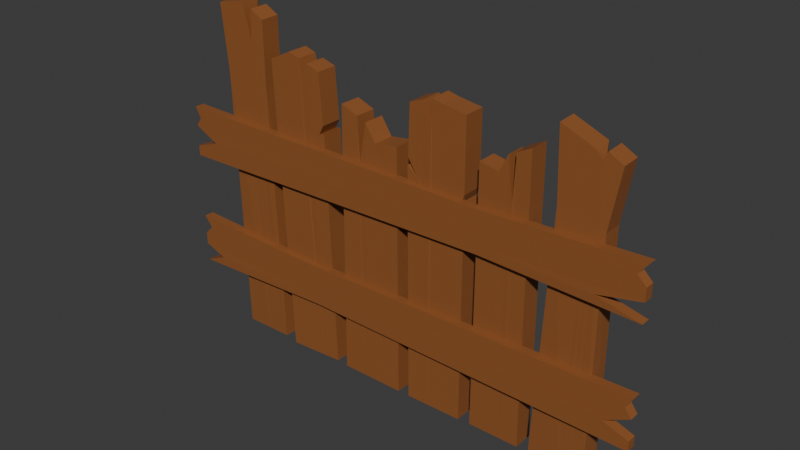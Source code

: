 # Source: Wooden_Fence.blend  (saved by Blender 4.4.32; exported with 4.5.12 LTS)
import bpy
from mathutils import Matrix  # noqa: F401  (used for matrix-valued properties, if any)

bpy.ops.wm.read_factory_settings(use_empty=True)
scene = bpy.context.scene
scene.name = 'Scene'

# ---- collections
col_collection = bpy.data.collections.new('Collection'); scene.collection.children.link(col_collection)

# ---- materials (node trees are filled in below, after node groups)
mat_material = bpy.data.materials.new('Material')
mat_material.alpha_threshold = 0.0
mat_material.roughness = 0.5
mat_material.line_color = (0.0, 0.0, 0.0, 1.0)

# ---- material node trees
mat_material.use_nodes = True; mat_material.node_tree.nodes.clear()
_N = mat_material.node_tree.nodes; _L = mat_material.node_tree.links
n0 = _N.new('ShaderNodeOutputMaterial'); n0.name = 'Material Output'; n0.location = (300, 300)
n1 = _N.new('ShaderNodeBsdfPrincipled'); n1.name = 'Principled BSDF'; n1.location = (10, 300)
n1.inputs[0].default_value = (0.2918, 0.1022, 0.02956, 1.0)
n1.inputs[3].default_value = 1.45
_L.new(n1.outputs[0], n0.inputs[0])
n0.is_active_output = True

# ---- world
world_world = bpy.data.worlds.new('World'); scene.world = world_world
world_world.use_nodes = True; world_world.node_tree.nodes.clear()
_N = world_world.node_tree.nodes; _L = world_world.node_tree.links
n0 = _N.new('ShaderNodeOutputWorld'); n0.name = 'World Output'; n0.location = (300, 300)
n1 = _N.new('ShaderNodeBackground'); n1.name = 'Background'; n1.location = (10, 300)
n1.inputs[0].default_value = (0.05088, 0.05088, 0.05088, 1.0)
_L.new(n1.outputs[0], n0.inputs[0])
n0.is_active_output = True
world_world.color = (0.05088, 0.05088, 0.05088)
world_world.sun_shadow_jitter_overblur = 0.0

# ---- meshes
me_cube = bpy.data.meshes.new('Cube')
me_cube.from_pydata([(1.028, 0.9801, 0.6705), (1.0, 1.0, -1.0), (1.029, -1.02, 0.6704), (1.0, -1.0, -1.0), (-0.8754, 0.972, 0.5274), (-1.0, 1.0, -1.0), (-0.8747, -1.028, 0.5273), (-1.0, -1.0, -1.0), (-0.2459, 1.0, -1.0), (-0.1425, -1.029, 0.5056), (-0.2459, -1.0, -1.0), (-0.1432, 0.9706, 0.5057), (0.4292, -1.0, -1.0), (0.4848, 0.9778, 0.6297), (0.4292, 1.0, -1.0), (0.4855, -1.022, 0.6296), (0.2842, 1.0, -1.0), (0.3953, -1.038, 0.369), (0.2842, -1.0, -1.0), (0.3946, 0.9623, 0.3691), (0.1252, 1.0, -1.0), (0.1961, -1.023, 0.6078), (0.1252, -1.0, -1.0), (0.1955, 0.9766, 0.6079), (1.02, 0.986, 0.172), (-0.9121, -1.02, 0.07157), (1.02, -1.014, 0.172), (-0.9125, 0.9804, 0.07161), (-0.1738, 0.9794, 0.05638), (-0.1734, -1.021, 0.05634), (0.4687, -1.016, 0.1433), (0.4682, 0.9844, 0.1434), (0.3617, 0.9735, -0.03947), (0.3621, -1.026, -0.03951), (0.1745, 0.9836, 0.1281), (0.1749, -1.016, 0.1281), (-0.4734, -1.019, 0.1074), (1.021, 0.9853, 0.2353), (1.021, -1.015, 0.2353), (-0.4739, 0.9809, 0.1075), (-0.1699, 0.9782, 0.1134), (-0.1695, -1.022, 0.1134), (0.4708, -1.016, 0.2051), (0.4703, 0.9836, 0.2051), (0.3659, 0.9721, 0.01239), (0.3663, -1.028, 0.01235), (0.1771, 0.9827, 0.189), (0.1776, -1.017, 0.189), (-0.9026, -1.022, 0.1875), (1.022, 0.9845, 0.2988), (1.022, -1.015, 0.2988), (-0.9031, 0.9783, 0.1875), (-0.166, 0.9771, 0.1706), (-0.1655, -1.023, 0.1706), (0.4729, -1.017, 0.267), (0.4724, 0.9827, 0.267), (0.3701, 0.9707, 0.06443), (0.3706, -1.029, 0.06439), (0.1798, 0.9818, 0.2501), (0.1803, -1.018, 0.2501)], [], [(11, 4, 6, 9), (53, 9, 6, 48), (48, 6, 4, 51), (14, 1, 3, 12), (49, 0, 2, 50), (55, 13, 0, 49), (51, 4, 11, 52), (5, 8, 10, 7), (59, 21, 9, 53), (23, 11, 9, 21), (0, 13, 15, 2), (50, 2, 15, 54), (56, 19, 13, 55), (16, 14, 12, 18), (20, 16, 18, 22), (58, 23, 19, 56), (13, 19, 17, 15), (54, 15, 17, 57), (52, 11, 23, 58), (8, 20, 22, 10), (19, 23, 21, 17), (57, 17, 21, 59), (18, 33, 35, 22), (8, 28, 34, 20), (12, 30, 33, 18), (20, 34, 32, 16), (16, 32, 31, 14), (3, 26, 30, 12), (22, 35, 29, 10), (5, 27, 28, 8), (14, 31, 24, 1), (1, 24, 26, 3), (7, 25, 27, 5), (10, 29, 25, 7), (33, 45, 47, 35), (28, 40, 46, 34), (30, 42, 45, 33), (34, 46, 44, 32), (32, 44, 43, 31), (26, 38, 42, 30), (35, 47, 41, 29), (27, 39, 40, 28), (31, 43, 37, 24), (24, 37, 38, 26), (25, 36, 39, 27), (29, 41, 36, 25), (45, 57, 59, 47), (40, 52, 58, 46), (42, 54, 57, 45), (46, 58, 56, 44), (44, 56, 55, 43), (38, 50, 54, 42), (47, 59, 53, 41), (39, 51, 52, 40), (43, 55, 49, 37), (37, 49, 50, 38), (36, 48, 51, 39), (41, 53, 48, 36)])
_uv = me_cube.uv_layers.new(name='UVMap')
_uv.uv.foreach_set('vector', [0.7807, 0.5, 0.875, 0.5, 0.875, 0.75, 0.7807, 0.75, 0.5694, 0.9057, 0.625, 0.9057, 0.625, 1.0, 0.5694, 1.0, 0.5694, 0.0, 0.625, 0.0, 0.625, 0.25, 0.5694, 0.25, 0.3036, 0.5, 0.375, 0.5, 0.375, 0.75, 0.3036, 0.75, 0.5694, 0.5, 0.625, 0.5, 0.625, 0.75, 0.5694, 0.75, 0.5694, 0.4286, 0.625, 0.4286, 0.625, 0.5, 0.5694, 0.5, 0.5694, 0.25, 0.625, 0.25, 0.625, 0.3443, 0.5694, 0.3443, 0.125, 0.5, 0.2193, 0.5, 0.2193, 0.75, 0.125, 0.75, 0.5694, 0.8594, 0.625, 0.8594, 0.625, 0.9057, 0.5694, 0.9057, 0.7344, 0.5, 0.7807, 0.5, 0.7807, 0.75, 0.7344, 0.75, 0.625, 0.5, 0.6964, 0.5, 0.6964, 0.75, 0.625, 0.75, 0.5694, 0.75, 0.625, 0.75, 0.625, 0.8214, 0.5694, 0.8214, 0.5694, 0.4105, 0.625, 0.4105, 0.625, 0.4286, 0.5694, 0.4286, 0.2855, 0.5, 0.3036, 0.5, 0.3036, 0.75, 0.2855, 0.75, 0.2656, 0.5, 0.2855, 0.5, 0.2855, 0.75, 0.2656, 0.75, 0.5694, 0.3906, 0.625, 0.3906, 0.625, 0.4105, 0.5694, 0.4105, 0.6964, 0.5, 0.7145, 0.5, 0.7145, 0.75, 0.6964, 0.75, 0.5694, 0.8214, 0.625, 0.8214, 0.625, 0.8395, 0.5694, 0.8395, 0.5694, 0.3443, 0.625, 0.3443, 0.625, 0.3906, 0.5694, 0.3906, 0.2193, 0.5, 0.2656, 0.5, 0.2656, 0.75, 0.2193, 0.75, 0.7145, 0.5, 0.7344, 0.5, 0.7344, 0.75, 0.7145, 0.75, 0.5694, 0.8395, 0.625, 0.8395, 0.625, 0.8594, 0.5694, 0.8594, 0.375, 0.8395, 0.5504, 0.8395, 0.5504, 0.8594, 0.375, 0.8594, 0.375, 0.3443, 0.5504, 0.3443, 0.5504, 0.3906, 0.375, 0.3906, 0.375, 0.8214, 0.5504, 0.8214, 0.5504, 0.8395, 0.375, 0.8395, 0.375, 0.3906, 0.5504, 0.3906, 0.5504, 0.4105, 0.375, 0.4105, 0.375, 0.4105, 0.5504, 0.4105, 0.5504, 0.4286, 0.375, 0.4286, 0.375, 0.75, 0.5504, 0.75, 0.5504, 0.8214, 0.375, 0.8214, 0.375, 0.8594, 0.5504, 0.8594, 0.5504, 0.9057, 0.375, 0.9057, 0.375, 0.25, 0.5504, 0.25, 0.5504, 0.3443, 0.375, 0.3443, 0.375, 0.4286, 0.5504, 0.4286, 0.5504, 0.5, 0.375, 0.5, 0.375, 0.5, 0.5504, 0.5, 0.5504, 0.75, 0.375, 0.75, 0.375, 0.0, 0.5504, 0.0, 0.5504, 0.25, 0.375, 0.25, 0.375, 0.9057, 0.5504, 0.9057, 0.5504, 1.0, 0.375, 1.0, 0.5504, 0.8395, 0.5599, 0.8395, 0.5599, 0.8594, 0.5504, 0.8594, 0.5504, 0.3443, 0.5599, 0.3443, 0.5599, 0.3906, 0.5504, 0.3906, 0.5504, 0.8214, 0.5599, 0.8214, 0.5599, 0.8395, 0.5504, 0.8395, 0.5504, 0.3906, 0.5599, 0.3906, 0.5599, 0.4105, 0.5504, 0.4105, 0.5504, 0.4105, 0.5599, 0.4105, 0.5599, 0.4286, 0.5504, 0.4286, 0.5504, 0.75, 0.5599, 0.75, 0.5599, 0.8214, 0.5504, 0.8214, 0.5504, 0.8594, 0.5599, 0.8594, 0.5599, 0.9057, 0.5504, 0.9057, 0.5504, 0.25, 0.5599, 0.25, 0.5599, 0.3443, 0.5504, 0.3443, 0.5504, 0.4286, 0.5599, 0.4286, 0.5599, 0.5, 0.5504, 0.5, 0.5504, 0.5, 0.5599, 0.5, 0.5599, 0.75, 0.5504, 0.75, 0.5504, 0.0, 0.5599, 0.0, 0.5599, 0.25, 0.5504, 0.25, 0.5504, 0.9057, 0.5599, 0.9057, 0.5599, 1.0, 0.5504, 1.0, 0.5599, 0.8395, 0.5694, 0.8395, 0.5694, 0.8594, 0.5599, 0.8594, 0.5599, 0.3443, 0.5694, 0.3443, 0.5694, 0.3906, 0.5599, 0.3906, 0.5599, 0.8214, 0.5694, 0.8214, 0.5694, 0.8395, 0.5599, 0.8395, 0.5599, 0.3906, 0.5694, 0.3906, 0.5694, 0.4105, 0.5599, 0.4105, 0.5599, 0.4105, 0.5694, 0.4105, 0.5694, 0.4286, 0.5599, 0.4286, 0.5599, 0.75, 0.5694, 0.75, 0.5694, 0.8214, 0.5599, 0.8214, 0.5599, 0.8594, 0.5694, 0.8594, 0.5694, 0.9057, 0.5599, 0.9057, 0.5599, 0.25, 0.5694, 0.25, 0.5694, 0.3443, 0.5599, 0.3443, 0.5599, 0.4286, 0.5694, 0.4286, 0.5694, 0.5, 0.5599, 0.5, 0.5599, 0.5, 0.5694, 0.5, 0.5694, 0.75, 0.5599, 0.75, 0.5599, 0.0, 0.5694, 0.0, 0.5694, 0.25, 0.5599, 0.25, 0.5599, 0.9057, 0.5694, 0.9057, 0.5694, 1.0, 0.5599, 1.0])
me_cube.materials.append(mat_material)
me_cube.use_mirror_vertex_groups = False
me_cube.update()
me_cube_005 = bpy.data.meshes.new('Cube.005')
me_cube_005.from_pydata([(0.9665, 1.007, 0.916), (1.0, 1.0, -1.0), (0.9665, -0.9934, 0.916), (1.0, -1.0, -1.0), (-1.027, 1.005, 0.9323), (-1.0, 1.0, -1.0), (-1.027, -0.9947, 0.9323), (-1.0, -1.0, -1.0), (-0.2216, 1.0, -1.0), (-0.2216, -1.0, 1.0), (-0.2216, -1.0, -1.0), (-0.2216, 1.0, 1.0), (0.5071, -1.0, -1.0), (0.4871, 1.004, 0.9499), (0.5071, 1.0, -1.0), (0.4871, -0.9961, 0.9499), (0.1805, 1.0, -1.0), (0.1694, -0.9978, 0.9723), (0.1805, -1.0, -1.0), (0.1694, 1.002, 0.9723), (0.3346, -1.0, -1.0), (0.28, 1.011, 0.8633), (0.3346, 1.0, -1.0), (0.28, -0.9892, 0.8633), (1.026, 0.9948, 0.5921), (-1.021, -0.9959, 0.4741), (1.026, -1.005, 0.5921), (-1.021, 1.004, 0.4741), (-0.2216, 1.0, 0.5257), (-0.2216, -1.0, 0.5257), (0.4919, -0.997, 0.4875), (0.4919, 1.003, 0.4875), (0.172, 1.002, 0.5046), (0.172, -0.9983, 0.5046), (0.218, -0.977, 0.2335), (0.218, 1.023, 0.2335), (1.051, 0.99, 0.5416), (1.051, -1.01, 0.5416), (-1.019, 1.004, 0.3662), (-0.2216, 1.0, 0.414), (-0.2216, -1.0, 0.414), (0.493, -0.9972, 0.3786), (0.493, 1.003, 0.3786), (0.1727, 1.002, 0.3945), (0.1727, -0.9985, 0.3945), (0.2265, -0.9787, 0.1432), (0.2265, 1.021, 0.1432), (-1.019, -0.9962, 0.3662), (-0.6914, -1.004, 0.4245), (0.8434, 0.9999, 0.5339), (0.8434, -1.0, 0.5339), (-0.6914, 0.9959, 0.4245), (-0.2216, 1.0, 0.4763), (-0.2216, -1.0, 0.4763), (0.4924, -0.9971, 0.4393), (0.4924, 1.003, 0.4393), (0.1723, 1.002, 0.4559), (0.1723, -0.9984, 0.4559), (0.2218, -0.9777, 0.1935), (0.2218, 1.022, 0.1935)], [], [(11, 4, 6, 9), (29, 9, 6, 25), (25, 6, 4, 27), (14, 1, 3, 12), (24, 0, 2, 26), (31, 13, 0, 24), (27, 4, 11, 28), (5, 8, 10, 7), (33, 17, 9, 29), (19, 11, 9, 17), (0, 13, 15, 2), (26, 2, 15, 30), (35, 21, 13, 31), (22, 14, 12, 20), (8, 16, 18, 10), (28, 11, 19, 32), (21, 19, 17, 23), (34, 23, 17, 33), (30, 15, 23, 34), (13, 21, 23, 15), (16, 22, 20, 18), (32, 19, 21, 35), (56, 32, 35, 59), (54, 30, 34, 58), (58, 34, 33, 57), (52, 28, 32, 56), (59, 35, 31, 55), (50, 26, 30, 54), (57, 33, 29, 53), (51, 27, 28, 52), (55, 31, 24, 49), (49, 24, 26, 50), (48, 25, 27, 51), (53, 29, 25, 48), (10, 40, 47, 7), (7, 47, 38, 5), (1, 36, 37, 3), (14, 42, 36, 1), (5, 38, 39, 8), (18, 44, 40, 10), (3, 37, 41, 12), (22, 46, 42, 14), (8, 39, 43, 16), (20, 45, 44, 18), (12, 41, 45, 20), (16, 43, 46, 22), (40, 53, 48, 47), (47, 48, 51, 38), (36, 49, 50, 37), (42, 55, 49, 36), (38, 51, 52, 39), (44, 57, 53, 40), (37, 50, 54, 41), (46, 59, 55, 42), (39, 52, 56, 43), (45, 58, 57, 44), (41, 54, 58, 45), (43, 56, 59, 46)])
_uv = me_cube_005.uv_layers.new(name='UVMap')
_uv.uv.foreach_set('vector', [0.7777, 0.5, 0.875, 0.5, 0.875, 0.75, 0.7777, 0.75, 0.5657, 0.9027, 0.625, 0.9027, 0.625, 1.0, 0.5657, 1.0, 0.5657, 0.0, 0.625, 0.0, 0.625, 0.25, 0.5657, 0.25, 0.3134, 0.5, 0.375, 0.5, 0.375, 0.75, 0.3134, 0.75, 0.5657, 0.5, 0.625, 0.5, 0.625, 0.75, 0.5657, 0.75, 0.5657, 0.4384, 0.625, 0.4384, 0.625, 0.5, 0.5657, 0.5, 0.5657, 0.25, 0.625, 0.25, 0.625, 0.3473, 0.5657, 0.3473, 0.125, 0.5, 0.2223, 0.5, 0.2223, 0.75, 0.125, 0.75, 0.5657, 0.8524, 0.625, 0.8524, 0.625, 0.9027, 0.5657, 0.9027, 0.7274, 0.5, 0.7777, 0.5, 0.7777, 0.75, 0.7274, 0.75, 0.625, 0.5, 0.6866, 0.5, 0.6866, 0.75, 0.625, 0.75, 0.5657, 0.75, 0.625, 0.75, 0.625, 0.8116, 0.5657, 0.8116, 0.5657, 0.4168, 0.625, 0.4168, 0.625, 0.4384, 0.5657, 0.4384, 0.2918, 0.5, 0.3134, 0.5, 0.3134, 0.75, 0.2918, 0.75, 0.2223, 0.5, 0.2726, 0.5, 0.2726, 0.75, 0.2223, 0.75, 0.5657, 0.3473, 0.625, 0.3473, 0.625, 0.3976, 0.5657, 0.3976, 0.7082, 0.5, 0.7274, 0.5, 0.7274, 0.75, 0.7082, 0.75, 0.5657, 0.8332, 0.625, 0.8332, 0.625, 0.8524, 0.5657, 0.8524, 0.5657, 0.8116, 0.625, 0.8116, 0.625, 0.8332, 0.5657, 0.8332, 0.6866, 0.5, 0.7082, 0.5, 0.7082, 0.75, 0.6866, 0.75, 0.2726, 0.5, 0.2918, 0.5, 0.2918, 0.75, 0.2726, 0.75, 0.5657, 0.3976, 0.625, 0.3976, 0.625, 0.4168, 0.5657, 0.4168, 0.5595, 0.3976, 0.5657, 0.3976, 0.5657, 0.4168, 0.5595, 0.4168, 0.5595, 0.8116, 0.5657, 0.8116, 0.5657, 0.8332, 0.5595, 0.8332, 0.5595, 0.8332, 0.5657, 0.8332, 0.5657, 0.8524, 0.5595, 0.8524, 0.5595, 0.3473, 0.5657, 0.3473, 0.5657, 0.3976, 0.5595, 0.3976, 0.5595, 0.4168, 0.5657, 0.4168, 0.5657, 0.4384, 0.5595, 0.4384, 0.5595, 0.75, 0.5657, 0.75, 0.5657, 0.8116, 0.5595, 0.8116, 0.5595, 0.8524, 0.5657, 0.8524, 0.5657, 0.9027, 0.5595, 0.9027, 0.5595, 0.25, 0.5657, 0.25, 0.5657, 0.3473, 0.5595, 0.3473, 0.5595, 0.4384, 0.5657, 0.4384, 0.5657, 0.5, 0.5595, 0.5, 0.5595, 0.5, 0.5657, 0.5, 0.5657, 0.75, 0.5595, 0.75, 0.5595, 0.0, 0.5657, 0.0, 0.5657, 0.25, 0.5595, 0.25, 0.5595, 0.9027, 0.5657, 0.9027, 0.5657, 1.0, 0.5595, 1.0, 0.375, 0.9027, 0.5518, 0.9027, 0.5518, 1.0, 0.375, 1.0, 0.375, 0.0, 0.5518, 0.0, 0.5518, 0.25, 0.375, 0.25, 0.375, 0.5, 0.5518, 0.5, 0.5518, 0.75, 0.375, 0.75, 0.375, 0.4384, 0.5518, 0.4384, 0.5518, 0.5, 0.375, 0.5, 0.375, 0.25, 0.5518, 0.25, 0.5518, 0.3473, 0.375, 0.3473, 0.375, 0.8524, 0.5518, 0.8524, 0.5518, 0.9027, 0.375, 0.9027, 0.375, 0.75, 0.5518, 0.75, 0.5518, 0.8116, 0.375, 0.8116, 0.375, 0.4168, 0.5518, 0.4168, 0.5518, 0.4384, 0.375, 0.4384, 0.375, 0.3473, 0.5518, 0.3473, 0.5518, 0.3976, 0.375, 0.3976, 0.375, 0.8332, 0.5518, 0.8332, 0.5518, 0.8524, 0.375, 0.8524, 0.375, 0.8116, 0.5518, 0.8116, 0.5518, 0.8332, 0.375, 0.8332, 0.375, 0.3976, 0.5518, 0.3976, 0.5518, 0.4168, 0.375, 0.4168, 0.5518, 0.9027, 0.5595, 0.9027, 0.5595, 1.0, 0.5518, 1.0, 0.5518, 0.0, 0.5595, 0.0, 0.5595, 0.25, 0.5518, 0.25, 0.5518, 0.5, 0.5595, 0.5, 0.5595, 0.75, 0.5518, 0.75, 0.5518, 0.4384, 0.5595, 0.4384, 0.5595, 0.5, 0.5518, 0.5, 0.5518, 0.25, 0.5595, 0.25, 0.5595, 0.3473, 0.5518, 0.3473, 0.5518, 0.8524, 0.5595, 0.8524, 0.5595, 0.9027, 0.5518, 0.9027, 0.5518, 0.75, 0.5595, 0.75, 0.5595, 0.8116, 0.5518, 0.8116, 0.5518, 0.4168, 0.5595, 0.4168, 0.5595, 0.4384, 0.5518, 0.4384, 0.5518, 0.3473, 0.5595, 0.3473, 0.5595, 0.3976, 0.5518, 0.3976, 0.5518, 0.8332, 0.5595, 0.8332, 0.5595, 0.8524, 0.5518, 0.8524, 0.5518, 0.8116, 0.5595, 0.8116, 0.5595, 0.8332, 0.5518, 0.8332, 0.5518, 0.3976, 0.5595, 0.3976, 0.5595, 0.4168, 0.5518, 0.4168])
me_cube_005.materials.append(mat_material)
me_cube_005.use_mirror_vertex_groups = False
me_cube_005.update()
me_cube_007 = bpy.data.meshes.new('Cube.007')
me_cube_007.from_pydata([(1.03, 0.9865, 0.731), (1.002, 1.006, -0.9395), (1.031, -1.014, 0.7309), (1.002, -0.9937, -0.9395), (-0.8732, 0.9784, 0.5879), (-0.9979, 1.006, -0.9395), (-0.8726, -1.022, 0.5878), (-0.9979, -0.9937, -0.9395), (-0.2437, 1.006, -0.9395), (-0.1404, -1.023, 0.5661), (-0.2437, -0.9937, -0.9395), (-0.1411, 0.9769, 0.5661), (0.4313, -0.9937, -0.9395), (0.4869, 0.9842, 0.6901), (0.4313, 1.006, -0.9395), (0.4876, -1.016, 0.6901), (0.2863, 1.006, -0.9395), (0.3974, -1.031, 0.4295), (0.2863, -0.9937, -0.9395), (0.3968, 0.9686, 0.4295), (0.1273, 1.006, -0.9395), (0.1983, -1.017, 0.6683), (0.1273, -0.9937, -0.9395), (0.1976, 0.9829, 0.6684), (1.022, 0.9924, 0.2325), (-0.91, -1.013, 0.132), (1.022, -1.008, 0.2325), (-0.9104, 0.9867, 0.1321), (-0.1717, 0.9857, 0.1169), (-0.1712, -1.014, 0.1168), (0.4708, -1.009, 0.2038), (0.4703, 0.9908, 0.2038), (0.3638, 0.9799, 0.02101), (0.3643, -1.02, 0.02097), (0.1766, 0.9899, 0.1886), (0.1771, -1.01, 0.1885), (-0.4712, -1.013, 0.1679), (1.023, 0.9916, 0.2958), (1.023, -1.008, 0.2957), (-0.4717, 0.9872, 0.168), (-0.1678, 0.9846, 0.1739), (-0.1673, -1.015, 0.1738), (0.4729, -1.01, 0.2655), (0.4724, 0.9899, 0.2656), (0.368, 0.9785, 0.07286), (0.3685, -1.022, 0.07283), (0.1793, 0.989, 0.2495), (0.1798, -1.011, 0.2494), (-0.9004, -1.015, 0.248), (1.024, 0.9909, 0.3593), (1.024, -1.009, 0.3592), (-0.901, 0.9846, 0.248), (-0.1639, 0.9835, 0.2311), (-0.1634, -1.017, 0.2311), (0.4751, -1.011, 0.3275), (0.4746, 0.9891, 0.3275), (0.3722, 0.977, 0.1249), (0.3727, -1.023, 0.1249), (0.182, 0.9881, 0.3106), (0.1825, -1.012, 0.3106)], [], [(11, 4, 6, 9), (53, 9, 6, 48), (48, 6, 4, 51), (14, 1, 3, 12), (49, 0, 2, 50), (55, 13, 0, 49), (51, 4, 11, 52), (5, 8, 10, 7), (59, 21, 9, 53), (23, 11, 9, 21), (0, 13, 15, 2), (50, 2, 15, 54), (56, 19, 13, 55), (16, 14, 12, 18), (20, 16, 18, 22), (58, 23, 19, 56), (13, 19, 17, 15), (54, 15, 17, 57), (52, 11, 23, 58), (8, 20, 22, 10), (19, 23, 21, 17), (57, 17, 21, 59), (18, 33, 35, 22), (8, 28, 34, 20), (12, 30, 33, 18), (20, 34, 32, 16), (16, 32, 31, 14), (3, 26, 30, 12), (22, 35, 29, 10), (5, 27, 28, 8), (14, 31, 24, 1), (1, 24, 26, 3), (7, 25, 27, 5), (10, 29, 25, 7), (33, 45, 47, 35), (28, 40, 46, 34), (30, 42, 45, 33), (34, 46, 44, 32), (32, 44, 43, 31), (26, 38, 42, 30), (35, 47, 41, 29), (27, 39, 40, 28), (31, 43, 37, 24), (24, 37, 38, 26), (25, 36, 39, 27), (29, 41, 36, 25), (45, 57, 59, 47), (40, 52, 58, 46), (42, 54, 57, 45), (46, 58, 56, 44), (44, 56, 55, 43), (38, 50, 54, 42), (47, 59, 53, 41), (39, 51, 52, 40), (43, 55, 49, 37), (37, 49, 50, 38), (36, 48, 51, 39), (41, 53, 48, 36)])
_uv = me_cube_007.uv_layers.new(name='UVMap')
_uv.uv.foreach_set('vector', [0.7807, 0.5, 0.875, 0.5, 0.875, 0.75, 0.7807, 0.75, 0.5694, 0.9057, 0.625, 0.9057, 0.625, 1.0, 0.5694, 1.0, 0.5694, 0.0, 0.625, 0.0, 0.625, 0.25, 0.5694, 0.25, 0.3036, 0.5, 0.375, 0.5, 0.375, 0.75, 0.3036, 0.75, 0.5694, 0.5, 0.625, 0.5, 0.625, 0.75, 0.5694, 0.75, 0.5694, 0.4286, 0.625, 0.4286, 0.625, 0.5, 0.5694, 0.5, 0.5694, 0.25, 0.625, 0.25, 0.625, 0.3443, 0.5694, 0.3443, 0.125, 0.5, 0.2193, 0.5, 0.2193, 0.75, 0.125, 0.75, 0.5694, 0.8594, 0.625, 0.8594, 0.625, 0.9057, 0.5694, 0.9057, 0.7344, 0.5, 0.7807, 0.5, 0.7807, 0.75, 0.7344, 0.75, 0.625, 0.5, 0.6964, 0.5, 0.6964, 0.75, 0.625, 0.75, 0.5694, 0.75, 0.625, 0.75, 0.625, 0.8214, 0.5694, 0.8214, 0.5694, 0.4105, 0.625, 0.4105, 0.625, 0.4286, 0.5694, 0.4286, 0.2855, 0.5, 0.3036, 0.5, 0.3036, 0.75, 0.2855, 0.75, 0.2656, 0.5, 0.2855, 0.5, 0.2855, 0.75, 0.2656, 0.75, 0.5694, 0.3906, 0.625, 0.3906, 0.625, 0.4105, 0.5694, 0.4105, 0.6964, 0.5, 0.7145, 0.5, 0.7145, 0.75, 0.6964, 0.75, 0.5694, 0.8214, 0.625, 0.8214, 0.625, 0.8395, 0.5694, 0.8395, 0.5694, 0.3443, 0.625, 0.3443, 0.625, 0.3906, 0.5694, 0.3906, 0.2193, 0.5, 0.2656, 0.5, 0.2656, 0.75, 0.2193, 0.75, 0.7145, 0.5, 0.7344, 0.5, 0.7344, 0.75, 0.7145, 0.75, 0.5694, 0.8395, 0.625, 0.8395, 0.625, 0.8594, 0.5694, 0.8594, 0.375, 0.8395, 0.5504, 0.8395, 0.5504, 0.8594, 0.375, 0.8594, 0.375, 0.3443, 0.5504, 0.3443, 0.5504, 0.3906, 0.375, 0.3906, 0.375, 0.8214, 0.5504, 0.8214, 0.5504, 0.8395, 0.375, 0.8395, 0.375, 0.3906, 0.5504, 0.3906, 0.5504, 0.4105, 0.375, 0.4105, 0.375, 0.4105, 0.5504, 0.4105, 0.5504, 0.4286, 0.375, 0.4286, 0.375, 0.75, 0.5504, 0.75, 0.5504, 0.8214, 0.375, 0.8214, 0.375, 0.8594, 0.5504, 0.8594, 0.5504, 0.9057, 0.375, 0.9057, 0.375, 0.25, 0.5504, 0.25, 0.5504, 0.3443, 0.375, 0.3443, 0.375, 0.4286, 0.5504, 0.4286, 0.5504, 0.5, 0.375, 0.5, 0.375, 0.5, 0.5504, 0.5, 0.5504, 0.75, 0.375, 0.75, 0.375, 0.0, 0.5504, 0.0, 0.5504, 0.25, 0.375, 0.25, 0.375, 0.9057, 0.5504, 0.9057, 0.5504, 1.0, 0.375, 1.0, 0.5504, 0.8395, 0.5599, 0.8395, 0.5599, 0.8594, 0.5504, 0.8594, 0.5504, 0.3443, 0.5599, 0.3443, 0.5599, 0.3906, 0.5504, 0.3906, 0.5504, 0.8214, 0.5599, 0.8214, 0.5599, 0.8395, 0.5504, 0.8395, 0.5504, 0.3906, 0.5599, 0.3906, 0.5599, 0.4105, 0.5504, 0.4105, 0.5504, 0.4105, 0.5599, 0.4105, 0.5599, 0.4286, 0.5504, 0.4286, 0.5504, 0.75, 0.5599, 0.75, 0.5599, 0.8214, 0.5504, 0.8214, 0.5504, 0.8594, 0.5599, 0.8594, 0.5599, 0.9057, 0.5504, 0.9057, 0.5504, 0.25, 0.5599, 0.25, 0.5599, 0.3443, 0.5504, 0.3443, 0.5504, 0.4286, 0.5599, 0.4286, 0.5599, 0.5, 0.5504, 0.5, 0.5504, 0.5, 0.5599, 0.5, 0.5599, 0.75, 0.5504, 0.75, 0.5504, 0.0, 0.5599, 0.0, 0.5599, 0.25, 0.5504, 0.25, 0.5504, 0.9057, 0.5599, 0.9057, 0.5599, 1.0, 0.5504, 1.0, 0.5599, 0.8395, 0.5694, 0.8395, 0.5694, 0.8594, 0.5599, 0.8594, 0.5599, 0.3443, 0.5694, 0.3443, 0.5694, 0.3906, 0.5599, 0.3906, 0.5599, 0.8214, 0.5694, 0.8214, 0.5694, 0.8395, 0.5599, 0.8395, 0.5599, 0.3906, 0.5694, 0.3906, 0.5694, 0.4105, 0.5599, 0.4105, 0.5599, 0.4105, 0.5694, 0.4105, 0.5694, 0.4286, 0.5599, 0.4286, 0.5599, 0.75, 0.5694, 0.75, 0.5694, 0.8214, 0.5599, 0.8214, 0.5599, 0.8594, 0.5694, 0.8594, 0.5694, 0.9057, 0.5599, 0.9057, 0.5599, 0.25, 0.5694, 0.25, 0.5694, 0.3443, 0.5599, 0.3443, 0.5599, 0.4286, 0.5694, 0.4286, 0.5694, 0.5, 0.5599, 0.5, 0.5599, 0.5, 0.5694, 0.5, 0.5694, 0.75, 0.5599, 0.75, 0.5599, 0.0, 0.5694, 0.0, 0.5694, 0.25, 0.5599, 0.25, 0.5599, 0.9057, 0.5694, 0.9057, 0.5694, 1.0, 0.5599, 1.0])
me_cube_007.materials.append(mat_material)
me_cube_007.use_mirror_vertex_groups = False
me_cube_007.update()
me_cube_008 = bpy.data.meshes.new('Cube.008')
me_cube_008.from_pydata([(0.9747, 1.155, 0.9819), (1.0, 1.0, -1.0), (1.019, -0.8416, 0.9831), (1.0, -1.0, -1.0), (-1.019, 0.8416, 0.9271), (-1.0, 1.0, -1.0), (-0.9747, -1.155, 0.9283), (-1.0, -1.0, -1.0), (-0.1059, 1.0, -1.0), (-0.08348, -1.015, 1.013), (-0.1059, -0.7889, -1.0), (-0.1277, 0.9816, 1.012), (-0.4905, 1.0, -1.0), (-0.4668, -1.075, 0.9768), (-0.4905, -1.0, -1.0), (-0.5111, 0.9214, 0.9755), (0.8306, 1.124, 0.6046), (-0.9112, -1.124, 0.5427), (0.7981, -0.6701, 0.6175), (-0.9466, 0.8733, 0.5417), (-0.1233, 0.9853, 0.6097), (-0.08797, -0.8007, 0.6108), (-0.507, 0.9371, 0.5805), (-0.4716, -1.06, 0.5815), (-0.3078, -1.0, -1.0), (-0.406, 0.9437, 0.7972), (-0.3078, 1.0, -1.0), (-0.3618, 0.1736, 0.7984), (-0.2893, -1.037, 0.5954), (-0.3247, 0.96, 0.5944)], [], [(15, 4, 6, 13), (23, 13, 6, 17), (17, 6, 4, 19), (8, 1, 3, 10), (16, 0, 2, 18), (20, 11, 0, 16), (29, 25, 11, 20), (26, 8, 10, 24), (18, 2, 9, 21), (0, 11, 9, 2), (5, 12, 14, 7), (19, 4, 15, 22), (28, 27, 13, 23), (25, 15, 13, 27), (24, 28, 23, 14), (5, 19, 22, 12), (3, 18, 21, 10), (26, 29, 20, 8), (8, 20, 16, 1), (1, 16, 18, 3), (7, 17, 19, 5), (14, 23, 17, 7), (12, 22, 29, 26), (10, 21, 28, 24), (11, 25, 27, 9), (21, 9, 27, 28), (12, 26, 24, 14), (22, 15, 25, 29)])
_uv = me_cube_008.uv_layers.new(name='UVMap')
_uv.uv.foreach_set('vector', [0.8113, 0.5, 0.875, 0.5, 0.875, 0.75, 0.8113, 0.75, 0.575, 0.9363, 0.625, 0.9363, 0.625, 1.0, 0.575, 1.0, 0.575, 0.0, 0.625, 0.0, 0.625, 0.25, 0.575, 0.25, 0.2368, 0.5, 0.375, 0.5, 0.375, 0.75, 0.2368, 0.75, 0.575, 0.5, 0.625, 0.5, 0.625, 0.75, 0.575, 0.75, 0.575, 0.3618, 0.625, 0.3618, 0.625, 0.5, 0.575, 0.5, 0.575, 0.3365, 0.625, 0.3365, 0.625, 0.3618, 0.575, 0.3618, 0.2115, 0.5, 0.2368, 0.5, 0.2368, 0.75, 0.2115, 0.75, 0.575, 0.75, 0.625, 0.75, 0.625, 0.8882, 0.575, 0.8882, 0.625, 0.5, 0.7632, 0.5, 0.7632, 0.75, 0.625, 0.75, 0.125, 0.5, 0.1887, 0.5, 0.1887, 0.75, 0.125, 0.75, 0.575, 0.25, 0.625, 0.25, 0.625, 0.3137, 0.575, 0.3137, 0.575, 0.9135, 0.625, 0.9135, 0.625, 0.9363, 0.575, 0.9363, 0.7885, 0.5, 0.8113, 0.5, 0.8113, 0.75, 0.7885, 0.75, 0.375, 0.9135, 0.575, 0.9135, 0.575, 0.9363, 0.375, 0.9363, 0.375, 0.25, 0.575, 0.25, 0.575, 0.3137, 0.375, 0.3137, 0.375, 0.75, 0.575, 0.75, 0.575, 0.8882, 0.375, 0.8882, 0.375, 0.3365, 0.575, 0.3365, 0.575, 0.3618, 0.375, 0.3618, 0.375, 0.3618, 0.575, 0.3618, 0.575, 0.5, 0.375, 0.5, 0.375, 0.5, 0.575, 0.5, 0.575, 0.75, 0.375, 0.75, 0.375, 0.0, 0.575, 0.0, 0.575, 0.25, 0.375, 0.25, 0.375, 0.9363, 0.575, 0.9363, 0.575, 1.0, 0.375, 1.0, 0.375, 0.3137, 0.575, 0.3137, 0.575, 0.3365, 0.375, 0.3365, 0.375, 0.8882, 0.575, 0.8882, 0.575, 0.9135, 0.375, 0.9135, 0.7632, 0.5, 0.7885, 0.5, 0.7885, 0.75, 0.7632, 0.75, 0.575, 0.8882, 0.625, 0.8882, 0.625, 0.9135, 0.575, 0.9135, 0.1887, 0.5, 0.2115, 0.5, 0.2115, 0.75, 0.1887, 0.75, 0.575, 0.3137, 0.625, 0.3137, 0.625, 0.3365, 0.575, 0.3365])
me_cube_008.materials.append(mat_material)
me_cube_008.use_mirror_vertex_groups = False
me_cube_008.update()
me_cube_009 = bpy.data.meshes.new('Cube.009')
me_cube_009.from_pydata([(0.9665, 1.007, 0.916), (1.0, 1.0, -1.0), (0.9665, -0.9934, 0.916), (1.0, -1.0, -1.0), (-1.027, 1.005, 0.9323), (-1.0, 1.0, -1.0), (-1.027, -0.9947, 0.9323), (-1.0, -1.0, -1.0), (-0.2216, 1.0, -1.0), (-0.2213, -0.997, 0.9554), (-0.2216, -1.0, -1.0), (-0.2213, 1.003, 0.9554), (0.5071, -1.0, -1.0), (0.4871, 1.004, 0.9499), (0.5071, 1.0, -1.0), (0.4871, -0.9961, 0.9499), (0.1805, 1.0, -1.0), (0.1694, -0.9978, 0.9723), (0.1805, -1.0, -1.0), (0.1694, 1.002, 0.9723), (0.3346, -1.0, -1.0), (0.1806, 1.02, 0.7707), (0.3346, 1.0, -1.0), (0.1806, -0.9801, 0.7707), (1.026, 0.9948, 0.5921), (-1.021, -0.9959, 0.4741), (1.026, -1.005, 0.5921), (-1.021, 1.004, 0.4741), (-0.2216, 1.0, 0.5257), (-0.2216, -1.0, 0.5257), (0.4919, -0.997, 0.4875), (0.4919, 1.003, 0.4875), (0.172, 1.002, 0.5046), (0.172, -0.9983, 0.5046), (0.218, -0.977, 0.2335), (0.218, 1.023, 0.2335), (1.051, 0.99, 0.5416), (1.051, -1.01, 0.5416), (-1.019, 1.004, 0.3662), (-0.2216, 1.0, 0.414), (-0.2216, -1.0, 0.414), (0.493, -0.9972, 0.3786), (0.493, 1.003, 0.3786), (0.1727, 1.002, 0.3945), (0.1727, -0.9985, 0.3945), (0.2265, -0.9787, 0.1432), (0.2265, 1.021, 0.1432), (-1.019, -0.9962, 0.3662), (-0.9357, -0.997, 0.4245), (0.6412, 1.009, 0.4736), (0.6412, -0.9909, 0.4736), (-0.9357, 1.003, 0.4245), (-0.2216, 1.0, 0.4763), (-0.2216, -1.0, 0.4763), (0.4924, -0.9971, 0.4393), (0.4924, 1.003, 0.4393), (0.1723, 1.002, 0.4559), (0.1723, -0.9984, 0.4559), (0.2218, -0.9777, 0.1935), (0.2218, 1.022, 0.1935)], [], [(11, 4, 6, 9), (29, 9, 6, 25), (25, 6, 4, 27), (14, 1, 3, 12), (24, 0, 2, 26), (31, 13, 0, 24), (27, 4, 11, 28), (5, 8, 10, 7), (33, 17, 9, 29), (19, 11, 9, 17), (0, 13, 15, 2), (26, 2, 15, 30), (35, 21, 13, 31), (22, 14, 12, 20), (8, 16, 18, 10), (28, 11, 19, 32), (21, 19, 17, 23), (34, 23, 17, 33), (30, 15, 23, 34), (13, 21, 23, 15), (16, 22, 20, 18), (32, 19, 21, 35), (56, 32, 35, 59), (54, 30, 34, 58), (58, 34, 33, 57), (52, 28, 32, 56), (59, 35, 31, 55), (50, 26, 30, 54), (57, 33, 29, 53), (51, 27, 28, 52), (55, 31, 24, 49), (49, 24, 26, 50), (48, 25, 27, 51), (53, 29, 25, 48), (10, 40, 47, 7), (7, 47, 38, 5), (1, 36, 37, 3), (14, 42, 36, 1), (5, 38, 39, 8), (18, 44, 40, 10), (3, 37, 41, 12), (22, 46, 42, 14), (8, 39, 43, 16), (20, 45, 44, 18), (12, 41, 45, 20), (16, 43, 46, 22), (40, 53, 48, 47), (47, 48, 51, 38), (36, 49, 50, 37), (42, 55, 49, 36), (38, 51, 52, 39), (44, 57, 53, 40), (37, 50, 54, 41), (46, 59, 55, 42), (39, 52, 56, 43), (45, 58, 57, 44), (41, 54, 58, 45), (43, 56, 59, 46)])
_uv = me_cube_009.uv_layers.new(name='UVMap')
_uv.uv.foreach_set('vector', [0.7777, 0.5, 0.875, 0.5, 0.875, 0.75, 0.7777, 0.75, 0.5657, 0.9027, 0.625, 0.9027, 0.625, 1.0, 0.5657, 1.0, 0.5657, 0.0, 0.625, 0.0, 0.625, 0.25, 0.5657, 0.25, 0.3134, 0.5, 0.375, 0.5, 0.375, 0.75, 0.3134, 0.75, 0.5657, 0.5, 0.625, 0.5, 0.625, 0.75, 0.5657, 0.75, 0.5657, 0.4384, 0.625, 0.4384, 0.625, 0.5, 0.5657, 0.5, 0.5657, 0.25, 0.625, 0.25, 0.625, 0.3473, 0.5657, 0.3473, 0.125, 0.5, 0.2223, 0.5, 0.2223, 0.75, 0.125, 0.75, 0.5657, 0.8524, 0.625, 0.8524, 0.625, 0.9027, 0.5657, 0.9027, 0.7274, 0.5, 0.7777, 0.5, 0.7777, 0.75, 0.7274, 0.75, 0.625, 0.5, 0.6866, 0.5, 0.6866, 0.75, 0.625, 0.75, 0.5657, 0.75, 0.625, 0.75, 0.625, 0.8116, 0.5657, 0.8116, 0.5657, 0.4168, 0.625, 0.4168, 0.625, 0.4384, 0.5657, 0.4384, 0.2918, 0.5, 0.3134, 0.5, 0.3134, 0.75, 0.2918, 0.75, 0.2223, 0.5, 0.2726, 0.5, 0.2726, 0.75, 0.2223, 0.75, 0.5657, 0.3473, 0.625, 0.3473, 0.625, 0.3976, 0.5657, 0.3976, 0.7082, 0.5, 0.7274, 0.5, 0.7274, 0.75, 0.7082, 0.75, 0.5657, 0.8332, 0.625, 0.8332, 0.625, 0.8524, 0.5657, 0.8524, 0.5657, 0.8116, 0.625, 0.8116, 0.625, 0.8332, 0.5657, 0.8332, 0.6866, 0.5, 0.7082, 0.5, 0.7082, 0.75, 0.6866, 0.75, 0.2726, 0.5, 0.2918, 0.5, 0.2918, 0.75, 0.2726, 0.75, 0.5657, 0.3976, 0.625, 0.3976, 0.625, 0.4168, 0.5657, 0.4168, 0.5595, 0.3976, 0.5657, 0.3976, 0.5657, 0.4168, 0.5595, 0.4168, 0.5595, 0.8116, 0.5657, 0.8116, 0.5657, 0.8332, 0.5595, 0.8332, 0.5595, 0.8332, 0.5657, 0.8332, 0.5657, 0.8524, 0.5595, 0.8524, 0.5595, 0.3473, 0.5657, 0.3473, 0.5657, 0.3976, 0.5595, 0.3976, 0.5595, 0.4168, 0.5657, 0.4168, 0.5657, 0.4384, 0.5595, 0.4384, 0.5595, 0.75, 0.5657, 0.75, 0.5657, 0.8116, 0.5595, 0.8116, 0.5595, 0.8524, 0.5657, 0.8524, 0.5657, 0.9027, 0.5595, 0.9027, 0.5595, 0.25, 0.5657, 0.25, 0.5657, 0.3473, 0.5595, 0.3473, 0.5595, 0.4384, 0.5657, 0.4384, 0.5657, 0.5, 0.5595, 0.5, 0.5595, 0.5, 0.5657, 0.5, 0.5657, 0.75, 0.5595, 0.75, 0.5595, 0.0, 0.5657, 0.0, 0.5657, 0.25, 0.5595, 0.25, 0.5595, 0.9027, 0.5657, 0.9027, 0.5657, 1.0, 0.5595, 1.0, 0.375, 0.9027, 0.5518, 0.9027, 0.5518, 1.0, 0.375, 1.0, 0.375, 0.0, 0.5518, 0.0, 0.5518, 0.25, 0.375, 0.25, 0.375, 0.5, 0.5518, 0.5, 0.5518, 0.75, 0.375, 0.75, 0.375, 0.4384, 0.5518, 0.4384, 0.5518, 0.5, 0.375, 0.5, 0.375, 0.25, 0.5518, 0.25, 0.5518, 0.3473, 0.375, 0.3473, 0.375, 0.8524, 0.5518, 0.8524, 0.5518, 0.9027, 0.375, 0.9027, 0.375, 0.75, 0.5518, 0.75, 0.5518, 0.8116, 0.375, 0.8116, 0.375, 0.4168, 0.5518, 0.4168, 0.5518, 0.4384, 0.375, 0.4384, 0.375, 0.3473, 0.5518, 0.3473, 0.5518, 0.3976, 0.375, 0.3976, 0.375, 0.8332, 0.5518, 0.8332, 0.5518, 0.8524, 0.375, 0.8524, 0.375, 0.8116, 0.5518, 0.8116, 0.5518, 0.8332, 0.375, 0.8332, 0.375, 0.3976, 0.5518, 0.3976, 0.5518, 0.4168, 0.375, 0.4168, 0.5518, 0.9027, 0.5595, 0.9027, 0.5595, 1.0, 0.5518, 1.0, 0.5518, 0.0, 0.5595, 0.0, 0.5595, 0.25, 0.5518, 0.25, 0.5518, 0.5, 0.5595, 0.5, 0.5595, 0.75, 0.5518, 0.75, 0.5518, 0.4384, 0.5595, 0.4384, 0.5595, 0.5, 0.5518, 0.5, 0.5518, 0.25, 0.5595, 0.25, 0.5595, 0.3473, 0.5518, 0.3473, 0.5518, 0.8524, 0.5595, 0.8524, 0.5595, 0.9027, 0.5518, 0.9027, 0.5518, 0.75, 0.5595, 0.75, 0.5595, 0.8116, 0.5518, 0.8116, 0.5518, 0.4168, 0.5595, 0.4168, 0.5595, 0.4384, 0.5518, 0.4384, 0.5518, 0.3473, 0.5595, 0.3473, 0.5595, 0.3976, 0.5518, 0.3976, 0.5518, 0.8332, 0.5595, 0.8332, 0.5595, 0.8524, 0.5518, 0.8524, 0.5518, 0.8116, 0.5595, 0.8116, 0.5595, 0.8332, 0.5518, 0.8332, 0.5518, 0.3976, 0.5595, 0.3976, 0.5595, 0.4168, 0.5518, 0.4168])
me_cube_009.materials.append(mat_material)
me_cube_009.use_mirror_vertex_groups = False
me_cube_009.update()
me_cube_010 = bpy.data.meshes.new('Cube.010')
me_cube_010.from_pydata([(-1.0, -1.0, -1.0), (-1.0, -1.0, 1.0), (-1.0, 1.0, -1.0), (-1.0, 1.0, 1.0), (1.0, -1.0, -1.0), (1.0, -1.0, 1.0), (1.0, 1.0, -1.0), (1.0, 1.0, 1.0), (-0.9647, -1.0, -0.5739), (-0.9647, 1.0, -0.5739), (0.9749, 1.0, -0.5739), (0.9749, -1.0, -0.5739), (-1.0, -1.0, -0.2381), (-1.0, 1.0, -0.2381), (1.0, 1.0, -0.2381), (1.0, -1.0, -0.2381), (-1.0, -1.0, 0.2586), (-1.0, 1.0, 0.2586), (0.8965, 1.0, 0.2586), (0.8965, -1.0, 0.2586), (-0.8271, -1.0, 0.6008), (-0.8271, 1.0, 0.6008), (1.0, 1.0, 0.6008), (1.0, -1.0, 0.6008), (-0.37, 0.8005, -0.7989), (-0.37, 0.8005, 0.802), (-0.37, -0.8005, -0.7989), (-0.37, -0.8005, 0.802), (-0.37, -0.8005, -0.4578), (-0.37, 0.8005, -0.4578), (-0.37, -0.8005, -0.189), (-0.37, 0.8005, -0.189), (-0.37, -0.8005, 0.2086), (-0.37, 0.8005, 0.2086), (-0.37, -0.8005, 0.4825), (-0.37, 0.8005, 0.4825)], [], [(20, 1, 3, 21), (35, 25, 7, 22), (22, 7, 5, 23), (34, 27, 1, 20), (24, 6, 4, 26), (25, 3, 1, 27), (26, 28, 8, 0), (6, 10, 11, 4), (24, 29, 10, 6), (0, 8, 9, 2), (28, 30, 12, 8), (10, 14, 15, 11), (29, 31, 14, 10), (8, 12, 13, 9), (30, 32, 16, 12), (14, 18, 19, 15), (31, 33, 18, 14), (12, 16, 17, 13), (32, 34, 20, 16), (18, 22, 23, 19), (33, 35, 22, 18), (16, 20, 21, 17), (17, 21, 35, 33), (19, 23, 34, 32), (13, 17, 33, 31), (15, 19, 32, 30), (9, 13, 31, 29), (11, 15, 30, 28), (2, 9, 29, 24), (4, 11, 28, 26), (7, 25, 27, 5), (2, 24, 26, 0), (23, 5, 27, 34), (21, 3, 25, 35)])
_uv = me_cube_010.uv_layers.new(name='UVMap')
_uv.uv.foreach_set('vector', [0.5751, 0.0, 0.625, 0.0, 0.625, 0.25, 0.5751, 0.25, 0.5751, 0.3287, 0.625, 0.3287, 0.625, 0.5, 0.5751, 0.5, 0.5751, 0.5, 0.625, 0.5, 0.625, 0.75, 0.5751, 0.75, 0.5751, 0.9213, 0.625, 0.9213, 0.625, 1.0, 0.5751, 1.0, 0.2037, 0.5, 0.375, 0.5, 0.375, 0.75, 0.2037, 0.75, 0.7963, 0.5, 0.875, 0.5, 0.875, 0.75, 0.7963, 0.75, 0.375, 0.9213, 0.4283, 0.9213, 0.4283, 1.0, 0.375, 1.0, 0.375, 0.5, 0.4283, 0.5, 0.4283, 0.75, 0.375, 0.75, 0.375, 0.3287, 0.4283, 0.3287, 0.4283, 0.5, 0.375, 0.5, 0.375, 0.0, 0.4283, 0.0, 0.4283, 0.25, 0.375, 0.25, 0.4283, 0.9213, 0.4702, 0.9213, 0.4702, 1.0, 0.4283, 1.0, 0.4283, 0.5, 0.4702, 0.5, 0.4702, 0.75, 0.4283, 0.75, 0.4283, 0.3287, 0.4702, 0.3287, 0.4702, 0.5, 0.4283, 0.5, 0.4283, 0.0, 0.4702, 0.0, 0.4702, 0.25, 0.4283, 0.25, 0.4702, 0.9213, 0.5323, 0.9213, 0.5323, 1.0, 0.4702, 1.0, 0.4702, 0.5, 0.5323, 0.5, 0.5323, 0.75, 0.4702, 0.75, 0.4702, 0.3287, 0.5323, 0.3287, 0.5323, 0.5, 0.4702, 0.5, 0.4702, 0.0, 0.5323, 0.0, 0.5323, 0.25, 0.4702, 0.25, 0.5323, 0.9213, 0.5751, 0.9213, 0.5751, 1.0, 0.5323, 1.0, 0.5323, 0.5, 0.5751, 0.5, 0.5751, 0.75, 0.5323, 0.75, 0.5323, 0.3287, 0.5751, 0.3287, 0.5751, 0.5, 0.5323, 0.5, 0.5323, 0.0, 0.5751, 0.0, 0.5751, 0.25, 0.5323, 0.25, 0.5323, 0.25, 0.5751, 0.25, 0.5751, 0.3287, 0.5323, 0.3287, 0.5323, 0.75, 0.5751, 0.75, 0.5751, 0.9213, 0.5323, 0.9213, 0.4702, 0.25, 0.5323, 0.25, 0.5323, 0.3287, 0.4702, 0.3287, 0.4702, 0.75, 0.5323, 0.75, 0.5323, 0.9213, 0.4702, 0.9213, 0.4283, 0.25, 0.4702, 0.25, 0.4702, 0.3287, 0.4283, 0.3287, 0.4283, 0.75, 0.4702, 0.75, 0.4702, 0.9213, 0.4283, 0.9213, 0.375, 0.25, 0.4283, 0.25, 0.4283, 0.3287, 0.375, 0.3287, 0.375, 0.75, 0.4283, 0.75, 0.4283, 0.9213, 0.375, 0.9213, 0.625, 0.5, 0.7963, 0.5, 0.7963, 0.75, 0.625, 0.75, 0.125, 0.5, 0.2037, 0.5, 0.2037, 0.75, 0.125, 0.75, 0.5751, 0.75, 0.625, 0.75, 0.625, 0.9213, 0.5751, 0.9213, 0.5751, 0.25, 0.625, 0.25, 0.625, 0.3287, 0.5751, 0.3287])
me_cube_010.materials.append(mat_material)
me_cube_010.update()
me_cube_002 = bpy.data.meshes.new('Cube.002')
me_cube_002.from_pydata([(-1.0, -1.0, -1.0), (-1.0, -1.0, 1.0), (-1.0, 1.0, -1.0), (-1.0, 1.0, 1.0), (1.0, -1.0, -1.0), (1.0, -1.0, 1.0), (1.0, 1.0, -1.0), (1.0, 1.0, 1.0), (-0.9647, -1.0, -0.5739), (-0.9647, 1.0, -0.5739), (0.9749, 1.0, -0.5739), (0.9749, -1.0, -0.5739), (-1.0, -1.0, -0.2381), (-1.0, 1.0, -0.2381), (1.0, 1.0, -0.2381), (1.0, -1.0, -0.2381), (-1.0, -1.0, 0.2586), (-1.0, 1.0, 0.2586), (0.8965, 1.0, 0.2586), (0.8965, -1.0, 0.2586), (-0.9063, -1.0, 0.6008), (-0.9063, 1.0, 0.6008), (1.0, 1.0, 0.6008), (1.0, -1.0, 0.6008), (-0.37, 0.8005, -0.7989), (-0.37, 0.8005, 0.802), (-0.37, -0.8005, -0.7989), (-0.37, -0.8005, 0.802), (-0.37, -0.8005, -0.4578), (-0.37, 0.8005, -0.4578), (-0.37, -0.8005, -0.189), (-0.37, 0.8005, -0.189), (-0.37, -0.8005, 0.2086), (-0.37, 0.8005, 0.2086), (-0.37, -0.8005, 0.4825), (-0.37, 0.8005, 0.4825)], [], [(20, 1, 3, 21), (35, 25, 7, 22), (22, 7, 5, 23), (34, 27, 1, 20), (24, 6, 4, 26), (25, 3, 1, 27), (26, 28, 8, 0), (6, 10, 11, 4), (24, 29, 10, 6), (0, 8, 9, 2), (28, 30, 12, 8), (10, 14, 15, 11), (29, 31, 14, 10), (8, 12, 13, 9), (30, 32, 16, 12), (14, 18, 19, 15), (31, 33, 18, 14), (12, 16, 17, 13), (32, 34, 20, 16), (18, 22, 23, 19), (33, 35, 22, 18), (16, 20, 21, 17), (17, 21, 35, 33), (19, 23, 34, 32), (13, 17, 33, 31), (15, 19, 32, 30), (9, 13, 31, 29), (11, 15, 30, 28), (2, 9, 29, 24), (4, 11, 28, 26), (7, 25, 27, 5), (2, 24, 26, 0), (23, 5, 27, 34), (21, 3, 25, 35)])
_uv = me_cube_002.uv_layers.new(name='UVMap')
_uv.uv.foreach_set('vector', [0.5751, 0.0, 0.625, 0.0, 0.625, 0.25, 0.5751, 0.25, 0.5751, 0.3287, 0.625, 0.3287, 0.625, 0.5, 0.5751, 0.5, 0.5751, 0.5, 0.625, 0.5, 0.625, 0.75, 0.5751, 0.75, 0.5751, 0.9213, 0.625, 0.9213, 0.625, 1.0, 0.5751, 1.0, 0.2037, 0.5, 0.375, 0.5, 0.375, 0.75, 0.2037, 0.75, 0.7963, 0.5, 0.875, 0.5, 0.875, 0.75, 0.7963, 0.75, 0.375, 0.9213, 0.4283, 0.9213, 0.4283, 1.0, 0.375, 1.0, 0.375, 0.5, 0.4283, 0.5, 0.4283, 0.75, 0.375, 0.75, 0.375, 0.3287, 0.4283, 0.3287, 0.4283, 0.5, 0.375, 0.5, 0.375, 0.0, 0.4283, 0.0, 0.4283, 0.25, 0.375, 0.25, 0.4283, 0.9213, 0.4702, 0.9213, 0.4702, 1.0, 0.4283, 1.0, 0.4283, 0.5, 0.4702, 0.5, 0.4702, 0.75, 0.4283, 0.75, 0.4283, 0.3287, 0.4702, 0.3287, 0.4702, 0.5, 0.4283, 0.5, 0.4283, 0.0, 0.4702, 0.0, 0.4702, 0.25, 0.4283, 0.25, 0.4702, 0.9213, 0.5323, 0.9213, 0.5323, 1.0, 0.4702, 1.0, 0.4702, 0.5, 0.5323, 0.5, 0.5323, 0.75, 0.4702, 0.75, 0.4702, 0.3287, 0.5323, 0.3287, 0.5323, 0.5, 0.4702, 0.5, 0.4702, 0.0, 0.5323, 0.0, 0.5323, 0.25, 0.4702, 0.25, 0.5323, 0.9213, 0.5751, 0.9213, 0.5751, 1.0, 0.5323, 1.0, 0.5323, 0.5, 0.5751, 0.5, 0.5751, 0.75, 0.5323, 0.75, 0.5323, 0.3287, 0.5751, 0.3287, 0.5751, 0.5, 0.5323, 0.5, 0.5323, 0.0, 0.5751, 0.0, 0.5751, 0.25, 0.5323, 0.25, 0.5323, 0.25, 0.5751, 0.25, 0.5751, 0.3287, 0.5323, 0.3287, 0.5323, 0.75, 0.5751, 0.75, 0.5751, 0.9213, 0.5323, 0.9213, 0.4702, 0.25, 0.5323, 0.25, 0.5323, 0.3287, 0.4702, 0.3287, 0.4702, 0.75, 0.5323, 0.75, 0.5323, 0.9213, 0.4702, 0.9213, 0.4283, 0.25, 0.4702, 0.25, 0.4702, 0.3287, 0.4283, 0.3287, 0.4283, 0.75, 0.4702, 0.75, 0.4702, 0.9213, 0.4283, 0.9213, 0.375, 0.25, 0.4283, 0.25, 0.4283, 0.3287, 0.375, 0.3287, 0.375, 0.75, 0.4283, 0.75, 0.4283, 0.9213, 0.375, 0.9213, 0.625, 0.5, 0.7963, 0.5, 0.7963, 0.75, 0.625, 0.75, 0.125, 0.5, 0.2037, 0.5, 0.2037, 0.75, 0.125, 0.75, 0.5751, 0.75, 0.625, 0.75, 0.625, 0.9213, 0.5751, 0.9213, 0.5751, 0.25, 0.625, 0.25, 0.625, 0.3287, 0.5751, 0.3287])
me_cube_002.materials.append(mat_material)
me_cube_002.update()
me_cube_003 = bpy.data.meshes.new('Cube.003')
me_cube_003.from_pydata([(0.9941, 1.156, 1.052), (1.0, 1.0, -1.0), (1.038, -0.8399, 1.054), (1.0, -1.0, -1.0), (-1.019, 0.8416, 0.9271), (-1.0, 1.0, -1.0), (-0.9747, -1.155, 0.9283), (-1.0, -1.0, -1.0), (-0.1059, 1.0, -1.0), (-0.0949, -1.016, 0.9721), (-0.1059, -0.7889, -1.0), (-0.1391, 0.9806, 0.9708), (-0.4905, 1.0, -1.0), (-0.4668, -1.075, 0.9768), (-0.4905, -1.0, -1.0), (-0.5111, 0.9214, 0.9755), (0.8306, 1.124, 0.6046), (-0.7056, -1.106, 0.5419), (0.7981, -0.6701, 0.6175), (-0.7409, 0.8909, 0.5409), (-0.1233, 0.9853, 0.6097), (-0.08797, -0.8007, 0.6108), (-0.507, 0.9371, 0.5805), (-0.4716, -1.06, 0.5815), (-0.3078, -1.0, -1.0), (-0.3708, 0.9468, 0.9247), (-0.3078, 1.0, -1.0), (-0.3266, 0.1766, 0.926), (-0.2893, -1.037, 0.5954), (-0.3247, 0.96, 0.5944)], [], [(15, 4, 6, 13), (23, 13, 6, 17), (17, 6, 4, 19), (8, 1, 3, 10), (16, 0, 2, 18), (20, 11, 0, 16), (29, 25, 11, 20), (26, 8, 10, 24), (18, 2, 9, 21), (0, 11, 9, 2), (5, 12, 14, 7), (19, 4, 15, 22), (28, 27, 13, 23), (25, 15, 13, 27), (24, 28, 23, 14), (5, 19, 22, 12), (3, 18, 21, 10), (26, 29, 20, 8), (8, 20, 16, 1), (1, 16, 18, 3), (7, 17, 19, 5), (14, 23, 17, 7), (12, 22, 29, 26), (10, 21, 28, 24), (11, 25, 27, 9), (21, 9, 27, 28), (12, 26, 24, 14), (22, 15, 25, 29)])
_uv = me_cube_003.uv_layers.new(name='UVMap')
_uv.uv.foreach_set('vector', [0.8113, 0.5, 0.875, 0.5, 0.875, 0.75, 0.8113, 0.75, 0.575, 0.9363, 0.625, 0.9363, 0.625, 1.0, 0.575, 1.0, 0.575, 0.0, 0.625, 0.0, 0.625, 0.25, 0.575, 0.25, 0.2368, 0.5, 0.375, 0.5, 0.375, 0.75, 0.2368, 0.75, 0.575, 0.5, 0.625, 0.5, 0.625, 0.75, 0.575, 0.75, 0.575, 0.3618, 0.625, 0.3618, 0.625, 0.5, 0.575, 0.5, 0.575, 0.3365, 0.625, 0.3365, 0.625, 0.3618, 0.575, 0.3618, 0.2115, 0.5, 0.2368, 0.5, 0.2368, 0.75, 0.2115, 0.75, 0.575, 0.75, 0.625, 0.75, 0.625, 0.8882, 0.575, 0.8882, 0.625, 0.5, 0.7632, 0.5, 0.7632, 0.75, 0.625, 0.75, 0.125, 0.5, 0.1887, 0.5, 0.1887, 0.75, 0.125, 0.75, 0.575, 0.25, 0.625, 0.25, 0.625, 0.3137, 0.575, 0.3137, 0.575, 0.9135, 0.625, 0.9135, 0.625, 0.9363, 0.575, 0.9363, 0.7885, 0.5, 0.8113, 0.5, 0.8113, 0.75, 0.7885, 0.75, 0.375, 0.9135, 0.575, 0.9135, 0.575, 0.9363, 0.375, 0.9363, 0.375, 0.25, 0.575, 0.25, 0.575, 0.3137, 0.375, 0.3137, 0.375, 0.75, 0.575, 0.75, 0.575, 0.8882, 0.375, 0.8882, 0.375, 0.3365, 0.575, 0.3365, 0.575, 0.3618, 0.375, 0.3618, 0.375, 0.3618, 0.575, 0.3618, 0.575, 0.5, 0.375, 0.5, 0.375, 0.5, 0.575, 0.5, 0.575, 0.75, 0.375, 0.75, 0.375, 0.0, 0.575, 0.0, 0.575, 0.25, 0.375, 0.25, 0.375, 0.9363, 0.575, 0.9363, 0.575, 1.0, 0.375, 1.0, 0.375, 0.3137, 0.575, 0.3137, 0.575, 0.3365, 0.375, 0.3365, 0.375, 0.8882, 0.575, 0.8882, 0.575, 0.9135, 0.375, 0.9135, 0.7632, 0.5, 0.7885, 0.5, 0.7885, 0.75, 0.7632, 0.75, 0.575, 0.8882, 0.625, 0.8882, 0.625, 0.9135, 0.575, 0.9135, 0.1887, 0.5, 0.2115, 0.5, 0.2115, 0.75, 0.1887, 0.75, 0.575, 0.3137, 0.625, 0.3137, 0.625, 0.3365, 0.575, 0.3365])
me_cube_003.materials.append(mat_material)
me_cube_003.use_mirror_vertex_groups = False
me_cube_003.update()

# ---- objects
ob_cube = bpy.data.objects.new('Cube', me_cube)
ob_cube_005 = bpy.data.objects.new('Cube.005', me_cube_005)
ob_cube_002 = bpy.data.objects.new('Cube.002', me_cube_007)
ob_cube_004 = bpy.data.objects.new('Cube.004', me_cube_008)
ob_cube_003 = bpy.data.objects.new('Cube.003', me_cube_009)
ob_cube_006 = bpy.data.objects.new('Cube.006', me_cube_010)
ob_cube_007 = bpy.data.objects.new('Cube.007', me_cube_002)
ob_cube_001 = bpy.data.objects.new('Cube.001', me_cube_003)

# ---- transforms, parenting, visibility, modifiers, constraints
ob_cube.location = (2.051, -2.98e-08, 3.374)
ob_cube.rotation_euler = (0.004415, -0.003925, -0.003987)
ob_cube.scale = (0.5351, 0.2022, 3.531)
ob_cube.lock_rotations_4d = False
ob_cube.empty_display_type = 'ARROWS'
ob_cube.lineart.crease_threshold = 0.0
ob_cube_005.location = (-2.501, 0.0, 3.017)
ob_cube_005.rotation_euler = (-0.003515, -0.04707, 0.00943)
ob_cube_005.scale = (0.5961, 0.2255, 3.182)
ob_cube_005.lock_rotations_4d = False
ob_cube_005.empty_display_type = 'ARROWS'
ob_cube_005.lineart.crease_threshold = 0.0
ob_cube_002.location = (-0.8098, 0.0, 3.017)
ob_cube_002.rotation_euler = (0.004415, -0.003925, -3.142)
ob_cube_002.scale = (0.6793, 0.2255, 3.37)
ob_cube_002.lock_rotations_4d = False
ob_cube_002.empty_display_type = 'ARROWS'
ob_cube_002.lineart.crease_threshold = 0.0
ob_cube_004.location = (-3.901, 0.0, 3.362)
ob_cube_004.rotation_euler = (-0.001155, 0.03764, -3.172)
ob_cube_004.scale = (0.5461, 0.2065, 3.523)
ob_cube_004.lock_rotations_4d = False
ob_cube_004.empty_display_type = 'ARROWS'
ob_cube_004.lineart.crease_threshold = 0.0
ob_cube_003.location = (0.6824, 0.0, 3.017)
ob_cube_003.rotation_euler = (-0.002986, 0.0008558, 3.153)
ob_cube_003.scale = (0.5965, 0.2255, 3.177)
ob_cube_003.lock_rotations_4d = False
ob_cube_003.empty_display_type = 'ARROWS'
ob_cube_003.lineart.crease_threshold = 0.0
ob_cube_006.location = (-0.2664, -0.2586, 3.985)
ob_cube_006.scale = (-5.127, -0.1014, -0.5347)
ob_cube_007.location = (-0.2664, -0.2586, 1.519)
ob_cube_007.rotation_euler = (-0.0, 3.142, -0.0)
ob_cube_007.scale = (-5.127, -0.1014, 0.5289)
ob_cube_001.location = (3.531, 0.0, 3.007)
ob_cube_001.rotation_euler = (0.0009841, -0.03209, -3.172)
ob_cube_001.scale = (0.5771, 0.2065, 3.124)
ob_cube_001.lock_rotations_4d = False
ob_cube_001.empty_display_type = 'ARROWS'
ob_cube_001.lineart.crease_threshold = 0.0

# ---- collection membership
col_collection.objects.link(ob_cube)
col_collection.objects.link(ob_cube_005)
col_collection.objects.link(ob_cube_002)
col_collection.objects.link(ob_cube_004)
col_collection.objects.link(ob_cube_003)
col_collection.objects.link(ob_cube_006)
col_collection.objects.link(ob_cube_007)
col_collection.objects.link(ob_cube_001)

# ---- scene / render settings (as saved in the file)
scene.frame_start = 1; scene.frame_end = 250; scene.frame_set(1)
scene.render.engine = 'BLENDER_EEVEE_NEXT'
bpy.context.view_layer.update()

# ---- added for rendering (the .blend has no active camera and no usable light): camera, sun
cam_auto = bpy.data.cameras.new('AutoCamera')
cam_auto.lens = 50.0
cam_auto.sensor_width = 36.0
cam_auto.clip_end = 1000.0
ob_auto_camera = bpy.data.objects.new('AutoCamera', cam_auto)
scene.collection.objects.link(ob_auto_camera)
ob_auto_camera.location = (11.3089, -13.9419, 12.6403)
ob_auto_camera.rotation_euler = (1.09748, -7.21219e-08, 0.694738)
scene.camera = ob_auto_camera
light_auto_sun = bpy.data.lights.new('AutoSun', 'SUN')
light_auto_sun.energy = 3.0
light_auto_sun.angle = 0.0523599
ob_auto_sun = bpy.data.objects.new('AutoSun', light_auto_sun)
scene.collection.objects.link(ob_auto_sun)
ob_auto_sun.rotation_euler = (0.872665, 0.174533, 0.523599)
bpy.context.view_layer.update()

